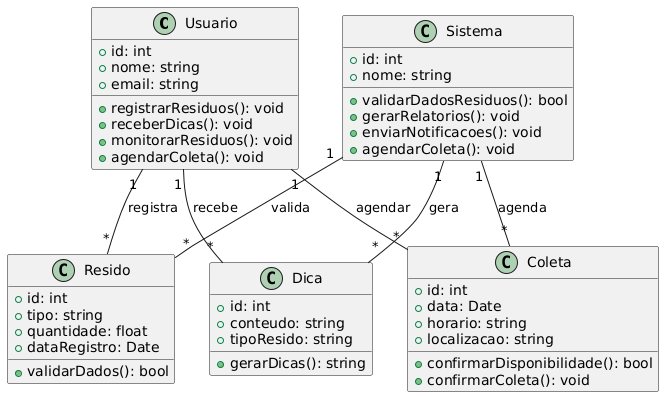

The diagram above was rendered by PlantUML. Its source (embedded in the PNG):
@startuml
' Definição das classes principais do sistema
class Usuario {
    +id: int
    +nome: string
    +email: string
    +registrarResiduos(): void
    +receberDicas(): void
    +monitorarResiduos(): void
    +agendarColeta(): void
}

class Sistema {
    +id: int
    +nome: string
    +validarDadosResiduos(): bool
    +gerarRelatorios(): void
    +enviarNotificacoes(): void
    +agendarColeta(): void
}

class Resido {
    +id: int
    +tipo: string
    +quantidade: float
    +dataRegistro: Date
    +validarDados(): bool
}

class Coleta {
    +id: int
    +data: Date
    +horario: string
    +localizacao: string
    +confirmarDisponibilidade(): bool
    +confirmarColeta(): void
}

class Dica {
    +id: int
    +conteudo: string
    +tipoResido: string
    +gerarDicas(): string
}

' Relacionamentos entre as classes
Usuario "1" -- "*" Resido : registra
Usuario "1" -- "*" Dica : recebe
Usuario "1" -- "*" Coleta : agendar
Sistema "1" -- "*" Resido : valida
Sistema "1" -- "*" Dica : gera
Sistema "1" -- "*" Coleta : agenda
@enduml